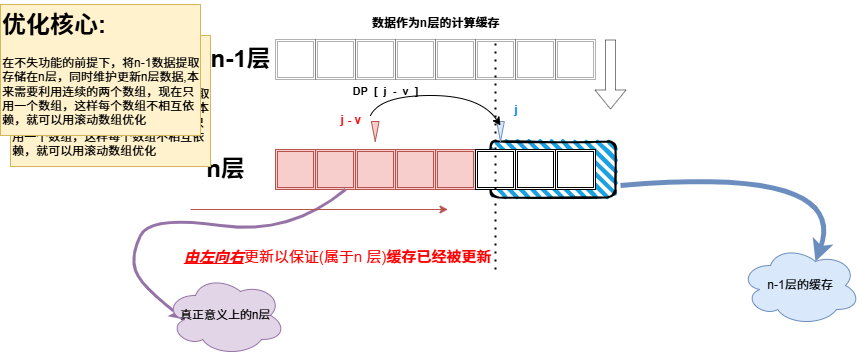

The diagram above was exported from draw.io. Its source (the exported page's mxGraphModel, read from the mxfile embedded in the PNG):
<mxGraphModel dx="2177" dy="1566" grid="1" gridSize="10" guides="1" tooltips="1" connect="1" arrows="1" fold="1" page="1" pageScale="1" pageWidth="1169" pageHeight="827" math="0" shadow="0">
  <root>
    <mxCell id="0" />
    <mxCell id="1" parent="0" />
    <mxCell id="eyT34ea3PUlNavBL0d-K-1" value="" style="rounded=1;whiteSpace=wrap;html=1;strokeWidth=2;fillWeight=4;hachureGap=8;hachureAngle=45;fillColor=#1ba1e2;sketch=1;" vertex="1" parent="1">
      <mxGeometry x="630" y="386" width="125" height="56" as="geometry" />
    </mxCell>
    <mxCell id="eyT34ea3PUlNavBL0d-K-2" value="" style="shape=ext;double=1;whiteSpace=wrap;html=1;aspect=fixed;opacity=30;" vertex="1" parent="1">
      <mxGeometry x="655" y="284" width="40" height="40" as="geometry" />
    </mxCell>
    <mxCell id="eyT34ea3PUlNavBL0d-K-3" value="" style="shape=ext;double=1;whiteSpace=wrap;html=1;aspect=fixed;opacity=30;" vertex="1" parent="1">
      <mxGeometry x="695" y="284" width="40" height="40" as="geometry" />
    </mxCell>
    <mxCell id="eyT34ea3PUlNavBL0d-K-4" value="" style="shape=ext;double=1;whiteSpace=wrap;html=1;aspect=fixed;opacity=30;" vertex="1" parent="1">
      <mxGeometry x="575" y="284" width="40" height="40" as="geometry" />
    </mxCell>
    <mxCell id="eyT34ea3PUlNavBL0d-K-5" value="" style="shape=ext;double=1;whiteSpace=wrap;html=1;aspect=fixed;opacity=30;" vertex="1" parent="1">
      <mxGeometry x="615" y="284" width="40" height="40" as="geometry" />
    </mxCell>
    <mxCell id="eyT34ea3PUlNavBL0d-K-6" value="" style="shape=ext;double=1;whiteSpace=wrap;html=1;aspect=fixed;opacity=30;" vertex="1" parent="1">
      <mxGeometry x="495" y="284" width="40" height="40" as="geometry" />
    </mxCell>
    <mxCell id="eyT34ea3PUlNavBL0d-K-7" value="" style="shape=ext;double=1;whiteSpace=wrap;html=1;aspect=fixed;opacity=30;" vertex="1" parent="1">
      <mxGeometry x="535" y="284" width="40" height="40" as="geometry" />
    </mxCell>
    <mxCell id="eyT34ea3PUlNavBL0d-K-8" value="" style="shape=ext;double=1;whiteSpace=wrap;html=1;aspect=fixed;opacity=30;" vertex="1" parent="1">
      <mxGeometry x="415" y="284" width="40" height="40" as="geometry" />
    </mxCell>
    <mxCell id="eyT34ea3PUlNavBL0d-K-9" value="" style="shape=ext;double=1;whiteSpace=wrap;html=1;aspect=fixed;opacity=30;" vertex="1" parent="1">
      <mxGeometry x="455" y="284" width="40" height="40" as="geometry" />
    </mxCell>
    <mxCell id="eyT34ea3PUlNavBL0d-K-10" value="" style="shape=ext;double=1;whiteSpace=wrap;html=1;aspect=fixed;" vertex="1" parent="1">
      <mxGeometry x="655" y="394" width="40" height="40" as="geometry" />
    </mxCell>
    <mxCell id="eyT34ea3PUlNavBL0d-K-11" value="" style="shape=ext;double=1;whiteSpace=wrap;html=1;aspect=fixed;" vertex="1" parent="1">
      <mxGeometry x="695" y="394" width="40" height="40" as="geometry" />
    </mxCell>
    <mxCell id="eyT34ea3PUlNavBL0d-K-12" value="" style="shape=ext;double=1;whiteSpace=wrap;html=1;aspect=fixed;fillColor=#f8cecc;strokeColor=#b85450;" vertex="1" parent="1">
      <mxGeometry x="575" y="394" width="40" height="40" as="geometry" />
    </mxCell>
    <mxCell id="eyT34ea3PUlNavBL0d-K-13" value="" style="shape=ext;double=1;whiteSpace=wrap;html=1;aspect=fixed;" vertex="1" parent="1">
      <mxGeometry x="615" y="394" width="40" height="40" as="geometry" />
    </mxCell>
    <mxCell id="eyT34ea3PUlNavBL0d-K-14" value="" style="shape=ext;double=1;whiteSpace=wrap;html=1;aspect=fixed;fillColor=#f8cecc;strokeColor=#b85450;" vertex="1" parent="1">
      <mxGeometry x="495" y="394" width="40" height="40" as="geometry" />
    </mxCell>
    <mxCell id="eyT34ea3PUlNavBL0d-K-15" value="" style="shape=ext;double=1;whiteSpace=wrap;html=1;aspect=fixed;fillColor=#f8cecc;strokeColor=#b85450;" vertex="1" parent="1">
      <mxGeometry x="535" y="394" width="40" height="40" as="geometry" />
    </mxCell>
    <mxCell id="eyT34ea3PUlNavBL0d-K-16" value="" style="shape=ext;double=1;whiteSpace=wrap;html=1;aspect=fixed;fillColor=#f8cecc;strokeColor=#b85450;" vertex="1" parent="1">
      <mxGeometry x="415" y="394" width="40" height="40" as="geometry" />
    </mxCell>
    <mxCell id="eyT34ea3PUlNavBL0d-K-17" value="" style="shape=ext;double=1;whiteSpace=wrap;html=1;aspect=fixed;fillColor=#f8cecc;strokeColor=#b85450;" vertex="1" parent="1">
      <mxGeometry x="455" y="394" width="40" height="40" as="geometry" />
    </mxCell>
    <mxCell id="eyT34ea3PUlNavBL0d-K-18" value="n-1层" style="text;strokeColor=none;fillColor=none;html=1;fontSize=24;fontStyle=1;verticalAlign=middle;align=center;opacity=30;" vertex="1" parent="1">
      <mxGeometry x="355" y="289" width="50" height="30" as="geometry" />
    </mxCell>
    <mxCell id="eyT34ea3PUlNavBL0d-K-19" value="n层" style="text;strokeColor=none;fillColor=none;html=1;fontSize=24;fontStyle=1;verticalAlign=middle;align=center;" vertex="1" parent="1">
      <mxGeometry x="315" y="394" width="100" height="40" as="geometry" />
    </mxCell>
    <mxCell id="eyT34ea3PUlNavBL0d-K-20" value="" style="shape=mxgraph.arrows2.wedgeArrow;html=1;bendable=0;startWidth=3.8461538461538467;fillColor=#f8cecc;defaultFillColor=invert;defaultGradientColor=invert;rounded=0;strokeColor=#b85450;" edge="1" parent="1">
      <mxGeometry width="100" height="100" relative="1" as="geometry">
        <mxPoint x="514.7099999999999" y="366" as="sourcePoint" />
        <mxPoint x="514.7099999999999" y="386" as="targetPoint" />
      </mxGeometry>
    </mxCell>
    <mxCell id="eyT34ea3PUlNavBL0d-K-21" value="" style="shape=mxgraph.arrows2.wedgeArrow;html=1;bendable=0;startWidth=3.8461538461538467;fillColor=#dae8fc;defaultFillColor=invert;defaultGradientColor=invert;rounded=0;strokeColor=#6c8ebf;" edge="1" parent="1">
      <mxGeometry width="100" height="100" relative="1" as="geometry">
        <mxPoint x="640" y="366" as="sourcePoint" />
        <mxPoint x="640" y="386" as="targetPoint" />
      </mxGeometry>
    </mxCell>
    <mxCell id="eyT34ea3PUlNavBL0d-K-22" value="" style="curved=1;endArrow=classic;html=1;rounded=0;" edge="1" parent="1">
      <mxGeometry width="50" height="50" relative="1" as="geometry">
        <mxPoint x="510" y="360" as="sourcePoint" />
        <mxPoint x="640" y="370" as="targetPoint" />
        <Array as="points">
          <mxPoint x="520" y="340" />
          <mxPoint x="620" y="340" />
        </Array>
      </mxGeometry>
    </mxCell>
    <mxCell id="eyT34ea3PUlNavBL0d-K-23" value="&lt;b&gt;DP&amp;nbsp; [&amp;nbsp; j&amp;nbsp; -&amp;nbsp; v&amp;nbsp; ]&lt;/b&gt;" style="edgeLabel;html=1;align=center;verticalAlign=middle;resizable=0;points=[];labelBackgroundColor=none;spacingTop=20;spacingBottom=-7;" vertex="1" connectable="0" parent="eyT34ea3PUlNavBL0d-K-22">
      <mxGeometry x="0.1284" y="-8" relative="1" as="geometry">
        <mxPoint x="-63" y="-27" as="offset" />
      </mxGeometry>
    </mxCell>
    <mxCell id="eyT34ea3PUlNavBL0d-K-24" value="" style="endArrow=none;dashed=1;html=1;dashPattern=1 3;strokeWidth=2;rounded=0;entryX=0.5;entryY=0;entryDx=0;entryDy=0;" edge="1" parent="1" target="eyT34ea3PUlNavBL0d-K-5">
      <mxGeometry width="50" height="50" relative="1" as="geometry">
        <mxPoint x="635" y="514" as="sourcePoint" />
        <mxPoint x="650" y="434" as="targetPoint" />
      </mxGeometry>
    </mxCell>
    <mxCell id="eyT34ea3PUlNavBL0d-K-25" value="" style="curved=1;endArrow=classic;html=1;rounded=0;fillColor=#dae8fc;strokeColor=#6c8ebf;strokeWidth=5;entryX=0.625;entryY=0.2;entryDx=0;entryDy=0;entryPerimeter=0;" edge="1" parent="1" target="eyT34ea3PUlNavBL0d-K-26">
      <mxGeometry width="50" height="50" relative="1" as="geometry">
        <mxPoint x="760" y="430" as="sourcePoint" />
        <mxPoint x="350" y="514" as="targetPoint" />
        <Array as="points">
          <mxPoint x="990" y="410" />
        </Array>
      </mxGeometry>
    </mxCell>
    <mxCell id="eyT34ea3PUlNavBL0d-K-26" value="n-1层的缓存" style="ellipse;shape=cloud;whiteSpace=wrap;html=1;fillColor=#dae8fc;strokeColor=#6c8ebf;" vertex="1" parent="1">
      <mxGeometry x="880" y="490" width="120" height="80" as="geometry" />
    </mxCell>
    <mxCell id="eyT34ea3PUlNavBL0d-K-27" value="&lt;font style=&quot;font-size: 12px;&quot;&gt;数据作为n层的计算缓存&lt;/font&gt;" style="text;strokeColor=none;fillColor=none;html=1;fontSize=24;fontStyle=1;verticalAlign=middle;align=center;" vertex="1" parent="1">
      <mxGeometry x="525" y="244" width="100" height="40" as="geometry" />
    </mxCell>
    <mxCell id="eyT34ea3PUlNavBL0d-K-28" value="" style="shape=flexArrow;endArrow=classic;html=1;rounded=0;flowAnimation=0;opacity=50;" edge="1" parent="1">
      <mxGeometry width="50" height="50" relative="1" as="geometry">
        <mxPoint x="750" y="284" as="sourcePoint" />
        <mxPoint x="750" y="354" as="targetPoint" />
      </mxGeometry>
    </mxCell>
    <mxCell id="eyT34ea3PUlNavBL0d-K-29" value="" style="curved=1;endArrow=classic;html=1;rounded=0;exitX=0.75;exitY=1;exitDx=0;exitDy=0;fillColor=#e1d5e7;strokeColor=#9673a6;strokeWidth=3;entryX=0.16;entryY=0.55;entryDx=0;entryDy=0;entryPerimeter=0;" edge="1" parent="1" source="eyT34ea3PUlNavBL0d-K-17" target="eyT34ea3PUlNavBL0d-K-30">
      <mxGeometry width="50" height="50" relative="1" as="geometry">
        <mxPoint x="710" y="444" as="sourcePoint" />
        <mxPoint x="780" y="494" as="targetPoint" />
        <Array as="points">
          <mxPoint x="430" y="480" />
          <mxPoint x="290" y="460" />
          <mxPoint x="270" y="500" />
          <mxPoint x="280" y="530" />
        </Array>
      </mxGeometry>
    </mxCell>
    <mxCell id="eyT34ea3PUlNavBL0d-K-30" value="真正意义上的n层" style="ellipse;shape=cloud;whiteSpace=wrap;html=1;fillColor=#e1d5e7;strokeColor=#9673a6;" vertex="1" parent="1">
      <mxGeometry x="305" y="520" width="120" height="80" as="geometry" />
    </mxCell>
    <mxCell id="eyT34ea3PUlNavBL0d-K-32" value="&lt;font style=&quot;color: rgb(255, 0, 0);&quot;&gt;&lt;b&gt;j - v&amp;nbsp;&lt;/b&gt;&lt;/font&gt;" style="text;html=1;align=center;verticalAlign=middle;whiteSpace=wrap;rounded=0;" vertex="1" parent="1">
      <mxGeometry x="450" y="350" width="85" height="30" as="geometry" />
    </mxCell>
    <mxCell id="eyT34ea3PUlNavBL0d-K-33" value="&lt;h1 style=&quot;margin-top: 0px;&quot;&gt;优化核心:&lt;/h1&gt;&lt;p&gt;在不失功能的前提下，将n-1数据提取存储在n层，同时维护更新n层数据,本来需要利用连续的两个数组，现在只用一个数组，这样每个数组不相互依赖，就可以用滚动数组优化&lt;/p&gt;" style="text;html=1;whiteSpace=wrap;overflow=hidden;rounded=0;fillColor=#fff2cc;strokeColor=#d6b656;" vertex="1" parent="1">
      <mxGeometry x="150" y="280" width="200" height="131" as="geometry" />
    </mxCell>
    <mxCell id="eyT34ea3PUlNavBL0d-K-34" value="" style="endArrow=classic;html=1;rounded=0;fillColor=#f8cecc;strokeColor=#b85450;" edge="1" parent="1">
      <mxGeometry width="50" height="50" relative="1" as="geometry">
        <mxPoint x="330" y="454" as="sourcePoint" />
        <mxPoint x="587.5" y="454.00000000000006" as="targetPoint" />
      </mxGeometry>
    </mxCell>
    <mxCell id="eyT34ea3PUlNavBL0d-K-35" value="&lt;font style=&quot;color: rgb(255, 0, 0);&quot;&gt;&lt;u&gt;&lt;i&gt;&lt;b&gt;由左向右&lt;/b&gt;&lt;/i&gt;&lt;/u&gt;更新以保证(属于n 层)&lt;b&gt;缓存已经被更新&lt;/b&gt;&lt;/font&gt;" style="edgeLabel;html=1;align=center;verticalAlign=middle;resizable=0;points=[];labelBackgroundColor=none;fontSize=15;" vertex="1" connectable="0" parent="eyT34ea3PUlNavBL0d-K-34">
      <mxGeometry x="-0.4296" y="4" relative="1" as="geometry">
        <mxPoint x="71" y="50" as="offset" />
      </mxGeometry>
    </mxCell>
    <mxCell id="eyT34ea3PUlNavBL0d-K-42" value="&lt;font style=&quot;color: rgb(0, 127, 255);&quot;&gt;&lt;b&gt;j&amp;nbsp;&lt;/b&gt;&lt;/font&gt;" style="text;html=1;align=center;verticalAlign=middle;whiteSpace=wrap;rounded=0;" vertex="1" parent="1">
      <mxGeometry x="615" y="339.5" width="85" height="30" as="geometry" />
    </mxCell>
    <mxCell id="eyT34ea3PUlNavBL0d-K-43" value="&lt;h1 style=&quot;margin-top: 0px;&quot;&gt;优化核心:&lt;/h1&gt;&lt;p&gt;在不失功能的前提下，将n-1数据提取存储在n层，同时维护更新n层数据,本来需要利用连续的两个数组，现在只用一个数组，这样每个数组不相互依赖，就可以用滚动数组优化&lt;/p&gt;" style="text;html=1;whiteSpace=wrap;overflow=hidden;rounded=0;fillColor=#fff2cc;strokeColor=#d6b656;" vertex="1" parent="1">
      <mxGeometry x="140" y="249" width="200" height="131" as="geometry" />
    </mxCell>
  </root>
</mxGraphModel>